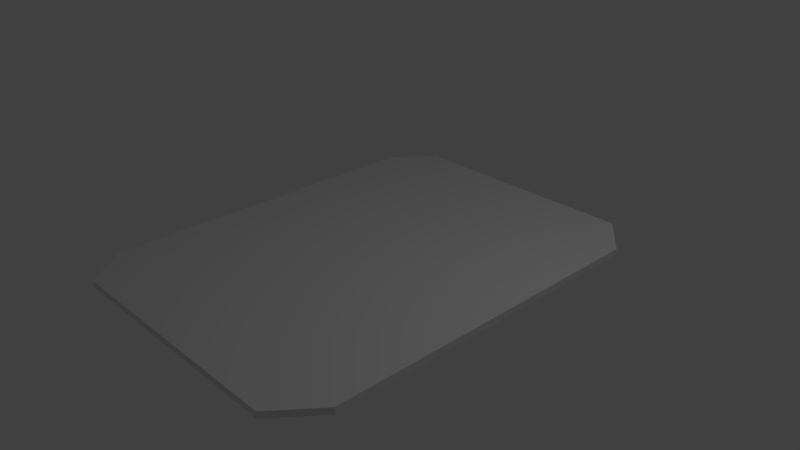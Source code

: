 # Source: card.blend  (saved by Blender 2.79.0; exported with 4.5.12 LTS)
import bpy
from mathutils import Matrix  # noqa: F401  (used for matrix-valued properties, if any)

bpy.ops.wm.read_factory_settings(use_empty=True)
scene = bpy.context.scene
scene.name = 'Scene'

# ---- collections
col_collection_1 = bpy.data.collections.new('Collection 1'); scene.collection.children.link(col_collection_1)

# ---- materials (node trees are filled in below, after node groups)
mat_material = bpy.data.materials.new('Material')
mat_material.alpha_threshold = 0.0
mat_material.use_transparent_shadow = False
mat_material.roughness = 0.5
mat_material.line_color = (0.0, 0.0, 0.0, 1.0)

# ---- material node trees

# ---- world
world_world = bpy.data.worlds.new('World'); scene.world = world_world
world_world.color = (0.05088, 0.05088, 0.05088)
world_world.use_sun_shadow = False
world_world.sun_shadow_jitter_overblur = 0.0
world_world.cycles.sampling_method = 'MANUAL'

# ---- cameras
cam_camera = bpy.data.cameras.new('Camera')
cam_camera.clip_end = 100.0
cam_camera.lens = 35.0
cam_camera.sensor_width = 32.0
cam_camera.sensor_height = 18.0
cam_camera.ortho_scale = 7.314
cam_camera.dof.focus_distance = 0.0
cam_camera.dof.aperture_fstop = 128.0

# ---- lights
light_lamp = bpy.data.lights.new('Lamp', 'POINT')
light_lamp.transmission_factor = 0.0
light_lamp.cutoff_distance = 30.0
light_lamp.energy = 100.0
light_lamp.shadow_buffer_clip_start = 1.001
light_lamp.shadow_soft_size = 0.1
light_lamp.shadow_maximum_resolution = 0.006
light_lamp.use_absolute_resolution = True

# ---- meshes
me_cube = bpy.data.meshes.new('Cube')
me_cube.from_pydata([(1.688, 2.934, -0.04413), (-1.685, 2.933, -0.04016), (-1.69, -2.935, -0.0384), (1.688, 2.934, 0.04413), (1.688, -2.934, 0.04413), (-1.69, -2.936, 0.05106), (2.153, 2.35, -0.04413), (2.153, -2.35, -0.04413), (-2.153, -2.35, -0.04413), (-2.153, 2.35, -0.04413), (-2.153, -2.35, 0.04413), (-2.153, 2.35, 0.04413), (2.153, 2.35, 0.04413), (2.153, -2.35, 0.04413), (-1.684, 2.932, 0.04865), (1.688, -2.934, -0.04413)], [], [(1, 14, 3), (4, 2, 15), (15, 7, 13, 4), (15, 2, 6), (6, 1, 0), (7, 15, 6), (14, 13, 12), (14, 12, 3), (14, 11, 5), (2, 8, 9), (2, 5, 10, 8), (1, 9, 11, 14), (11, 9, 8, 10), (0, 1, 3), (4, 5, 2), (13, 5, 4), (6, 2, 1), (13, 14, 5), (3, 12, 6, 0), (7, 6, 12, 13), (5, 11, 10), (1, 2, 9)])
_uv = me_cube.uv_layers.new(name='UVMap')
_uv.uv.foreach_set('vector', [0.9999, 1.0, 0.9899, 0.9999, 0.99, 0.5004, 0.9901, 0.5004, 1.0, 0.0, 1.0, 0.5004, 0.98, 0.8691, 0.98, 0.7827, 0.9899, 0.7827, 0.9899, 0.8691, 0.537, 0.000183, 0.9172, 0.0, 0.4847, 0.7829, 0.4847, 0.7829, 0.9166, 0.8692, 0.537, 0.8693, 0.4847, 0.08661, 0.537, 0.000183, 0.4847, 0.7829, 0.4319, 0.0002333, 0.0, 0.7827, 8.051e-08, 0.08642, 0.4319, 0.0002333, 8.051e-08, 0.08642, 0.05235, 0.0, 0.4319, 0.0002333, 0.4847, 0.08642, 0.4325, 0.8694, 0.9172, 0.0, 0.9693, 0.0866, 0.9693, 0.7829, 0.9699, 0.0001037, 0.98, 0.0, 0.9792, 0.0867, 0.9693, 0.08671, 0.97, 0.8693, 0.9695, 0.783, 0.9795, 0.783, 0.98, 0.8692, 0.9795, 0.783, 0.9695, 0.783, 0.9693, 0.08671, 0.9792, 0.0867, 0.9999, 0.5004, 0.9999, 1.0, 0.99, 0.5004, 0.9901, 0.5004, 0.9899, 1.042e-05, 1.0, 0.0, 0.0, 0.7827, 0.4325, 0.8694, 0.05235, 0.8691, 0.4847, 0.7829, 0.9172, 0.0, 0.9166, 0.8692, 0.0, 0.7827, 0.4319, 0.0002333, 0.4325, 0.8694, 0.9899, 1.06e-07, 0.9899, 0.08642, 0.98, 0.08642, 0.98, 0.0, 0.98, 0.7827, 0.98, 0.08642, 0.9899, 0.08642, 0.9899, 0.7827, 0.4325, 0.8694, 0.4847, 0.08642, 0.4847, 0.7827, 0.9166, 0.8692, 0.9172, 0.0, 0.9693, 0.7829])
me_cube.materials.append(mat_material)
me_cube.use_remesh_preserve_volume = False
me_cube.use_remesh_preserve_attributes = False
me_cube.use_mirror_vertex_groups = False
me_cube.update()

# ---- objects
ob_cube = bpy.data.objects.new('Cube', me_cube)
ob_lamp = bpy.data.objects.new('Lamp', light_lamp)
ob_camera = bpy.data.objects.new('Camera', cam_camera)

# ---- transforms, parenting, visibility, modifiers, constraints
ob_cube.location = (0.0, 0.0, 0.0)
ob_cube.lock_rotations_4d = False
ob_cube.empty_display_type = 'ARROWS'
ob_cube.lineart.crease_threshold = 0.0
ob_lamp.location = (4.076, 1.005, 5.904)
ob_lamp.rotation_euler = (0.6503, 0.05522, 1.866)
ob_lamp.lock_rotations_4d = False
ob_lamp.empty_display_type = 'ARROWS'
ob_lamp.color = (0.0, 0.0, 0.0, 0.0)
ob_lamp.lineart.crease_threshold = 0.0
ob_camera.location = (7.481, -6.508, 5.344)
ob_camera.rotation_euler = (1.109, 0.0, 0.8149)
ob_camera.lock_rotations_4d = False
ob_camera.empty_display_type = 'ARROWS'
ob_camera.color = (0.0, 0.0, 0.0, 0.0)
ob_camera.display_type = 'WIRE'
ob_camera.lineart.crease_threshold = 0.0

# ---- collection membership
col_collection_1.objects.link(ob_cube)
col_collection_1.objects.link(ob_lamp)
col_collection_1.objects.link(ob_camera)

# ---- scene / render settings (as saved in the file)
scene.camera = ob_camera
scene.frame_start = 1; scene.frame_end = 250; scene.frame_set(16)
scene.render.engine = 'BLENDER_EEVEE_NEXT'
scene.render.resolution_percentage = 50
scene.render.dither_intensity = 0.0
scene.cycles.use_denoising = False
scene.cycles.samples = 128
scene.cycles.sampling_pattern = 'TABULATED_SOBOL'
scene.cycles.use_adaptive_sampling = False
scene.cycles.use_light_tree = False
scene.cycles.blur_glossy = 0.0
scene.cycles.sample_clamp_indirect = 0.0
scene.view_settings.view_transform = 'Standard'
bpy.context.view_layer.update()
